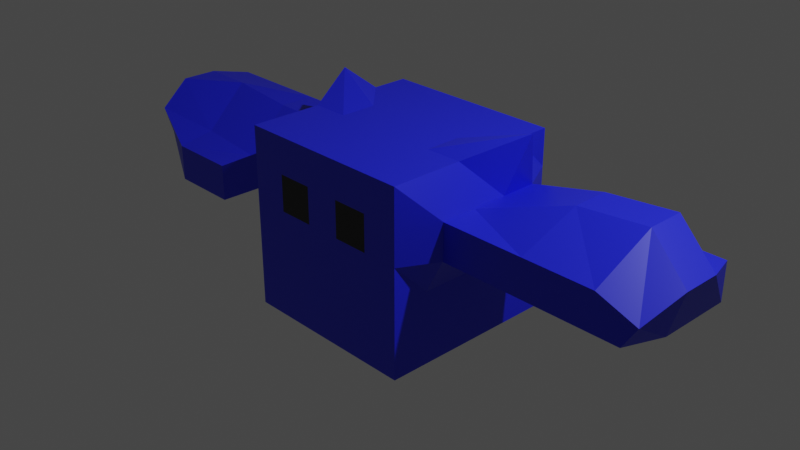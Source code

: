 # Source: character1.blend  (saved by Blender 2.83.18; exported with 4.5.12 LTS)
import bpy
from mathutils import Matrix  # noqa: F401  (used for matrix-valued properties, if any)

bpy.ops.wm.read_factory_settings(use_empty=True)
scene = bpy.context.scene
scene.name = 'Scene'

# ---- collections
col_collection = bpy.data.collections.new('Collection'); scene.collection.children.link(col_collection)

# ---- materials (node trees are filled in below, after node groups)
mat_material1 = bpy.data.materials.new('Material1')
mat_material1.alpha_threshold = 0.0
mat_material1.use_transparent_shadow = False
mat_material1.line_color = (0.0, 0.0, 0.0, 1.0)
mat_materialeye = bpy.data.materials.new('MaterialEYE')
mat_materialeye.use_transparent_shadow = False

# ---- material node trees
mat_material1.use_nodes = True; mat_material1.node_tree.nodes.clear()
_N = mat_material1.node_tree.nodes; _L = mat_material1.node_tree.links
n0 = _N.new('ShaderNodeOutputMaterial'); n0.name = 'Material Output'; n0.location = (300, 300)
n1 = _N.new('ShaderNodeBsdfPrincipled'); n1.name = 'Principled BSDF'; n1.location = (10, 300)
n1.distribution = 'GGX'
n1.subsurface_method = 'BURLEY'
n1.inputs[0].default_value = (0.01314, 0.01983, 0.8, 1.0)
n1.inputs[2].default_value = 0.4
n1.inputs[3].default_value = 1.45
n1.inputs[27].default_value = (0.0, 0.0, 0.0, 1.0)
n1.inputs[28].default_value = 1.0
_L.new(n1.outputs[0], n0.inputs[0])
n0.is_active_output = True
mat_materialeye.use_nodes = True; mat_materialeye.node_tree.nodes.clear()
_N = mat_materialeye.node_tree.nodes; _L = mat_materialeye.node_tree.links
n0 = _N.new('ShaderNodeBsdfPrincipled'); n0.name = 'Principled BSDF'; n0.location = (10, 300)
n0.distribution = 'GGX'
n0.subsurface_method = 'BURLEY'
n0.inputs[0].default_value = (0.009018, 0.009018, 0.009018, 1.0)
n0.inputs[3].default_value = 1.45
n0.inputs[27].default_value = (0.0, 0.0, 0.0, 1.0)
n0.inputs[28].default_value = 1.0
n1 = _N.new('ShaderNodeOutputMaterial'); n1.name = 'Material Output'; n1.location = (300, 300)
_L.new(n0.outputs[0], n1.inputs[0])
n1.is_active_output = True

# ---- world
world_world = bpy.data.worlds.new('World'); scene.world = world_world
world_world.use_nodes = True; world_world.node_tree.nodes.clear()
_N = world_world.node_tree.nodes; _L = world_world.node_tree.links
n0 = _N.new('ShaderNodeOutputWorld'); n0.name = 'World Output'; n0.location = (300, 300)
n1 = _N.new('ShaderNodeBackground'); n1.name = 'Background'; n1.location = (10, 300)
n1.inputs[0].default_value = (0.05088, 0.05088, 0.05088, 1.0)
_L.new(n1.outputs[0], n0.inputs[0])
n0.is_active_output = True
world_world.color = (0.05088, 0.05088, 0.05088)
world_world.use_sun_shadow = False
world_world.sun_shadow_jitter_overblur = 0.0

# ---- cameras
cam_camera = bpy.data.cameras.new('Camera')
cam_camera.clip_end = 100.0
cam_camera.ortho_scale = 7.314

# ---- lights
light_light = bpy.data.lights.new('Light', 'POINT')
light_light.transmission_factor = 0.0
light_light.energy = 1000.0
light_light.shadow_soft_size = 0.1
light_light.shadow_maximum_resolution = 0.006
light_light.use_absolute_resolution = True

# ---- meshes
me_cube = bpy.data.meshes.new('Cube')
me_cube.from_pydata([(1.0, 1.0, 1.0), (1.0, 1.0, -1.0), (1.0, -1.0, 1.0), (1.0, -1.0, -1.0), (0.6, 1.0, -1.0), (0.2, 1.0, -1.0), (1.0, 1.0, 0.6), (1.0, 1.0, 0.2), (1.0, 1.0, -0.2), (1.0, 1.0, -0.6), (1.0, -1.0, 0.6), (1.0, -1.0, 0.2), (1.0, -1.0, -0.2), (1.0, -1.0, -0.6), (0.6, -1.0, 1.0), (0.2, -1.0, 1.0), (1.0, 0.6, 1.0), (1.315, 0.4413, 1.185), (1.0, -0.2, 1.0), (1.0, -0.6, 1.0), (0.2, -1.0, -1.0), (0.6, -1.0, -1.0), (0.2, 1.0, 1.0), (0.6, 1.0, 1.0), (1.0, -0.6, -1.0), (1.0, -0.2, -1.0), (1.0, 0.2, -1.0), (1.0, 0.6, -1.0), (0.2, 1.0, -0.6), (0.6, 1.0, -0.6), (0.2, 1.0, -0.2), (0.6, 1.0, -0.2), (0.2, 1.0, 0.2), (0.6, 1.0, 0.2), (0.2, 1.0, 0.6), (0.6, 1.0, 0.6), (1.0, 0.6, -0.6), (1.0, 0.2, -0.6), (1.0, -0.2, -0.6), (1.0, -0.6, -0.6), (1.0, 0.6, -0.2), (1.0, 0.2, -0.2), (1.0, -0.2, -0.2), (1.0, -0.6, -0.2), (1.21, 0.6, 0.2), (1.21, 0.2, 0.2), (1.21, -0.2, 0.2), (1.21, -0.6, 0.2), (1.21, 0.6, 0.6), (1.21, 0.2, 0.6), (1.21, -0.2, 0.6), (1.21, -0.6, 0.6), (0.2, 0.6, -1.0), (0.2, 0.2, -1.0), (0.2, -0.2, -1.0), (0.2, -0.6, -1.0), (0.6, 0.6, -1.0), (0.6, 0.2, -1.0), (0.6, -0.2, -1.0), (0.6, -0.6, -1.0), (0.6, -1.0, -0.6), (0.2, -1.0, -0.6), (0.6, -1.0, -0.2), (0.2, -1.0, -0.2), (0.6, -1.0, 0.2), (0.2, -1.0, 0.2), (0.6, -1.0, 0.6), (0.2, -1.0, 0.6), (0.6, 0.6, 1.0), (0.6, 0.2, 1.0), (0.6, -0.2, 1.0), (0.6, -0.6, 1.0), (0.2, 0.6, 1.0), (0.2, 0.2, 1.0), (0.2, -0.2, 1.0), (0.2, -0.6, 1.0), (2.117, 0.6, 0.2), (2.117, 0.2, 0.2), (2.117, -0.2, 0.2), (2.117, -0.6, 0.2), (2.117, 0.6, 0.6), (2.154, 0.4471, 0.8782), (2.154, 0.04705, 0.8782), (2.117, -0.6, 0.6), (2.884, 0.6, 0.2), (2.884, 0.2, 0.2), (2.884, -0.2, 0.2), (2.884, -0.6, 0.2), (2.884, 0.6, 0.6), (2.921, 0.4471, 0.9504), (2.921, 0.04705, 0.9504), (2.884, -0.6, 0.6), (3.323, 0.6, 0.2), (3.323, 0.2, 0.2), (3.323, -0.2, 0.2), (3.169, -0.6, 0.2), (3.323, 0.6, 0.6), (3.462, 0.2, 0.6723), (3.462, -0.2, 0.6723), (3.323, -0.6, 0.4447), (-1.0, 1.0, 1.0), (-1.0, 1.0, -1.0), (-1.0, -1.0, 1.0), (-1.0, -1.0, -1.0), (-0.6, 1.0, -1.0), (-0.2, 1.0, -1.0), (-1.0, 1.0, 0.6), (-1.0, 1.0, 0.2), (-1.0, 1.0, -0.2), (-1.0, 1.0, -0.6), (-1.0, -1.0, 0.6), (-1.0, -1.0, 0.2), (-1.0, -1.0, -0.2), (-1.0, -1.0, -0.6), (-0.6, -1.0, 1.0), (-0.2, -1.0, 1.0), (-1.0, 0.6, 1.0), (-1.315, 0.4413, 1.185), (-1.0, -0.2, 1.0), (-1.0, -0.6, 1.0), (-0.2, -1.0, -1.0), (-0.6, -1.0, -1.0), (-0.2, 1.0, 1.0), (-0.6, 1.0, 1.0), (-1.0, -0.6, -1.0), (-1.0, -0.2, -1.0), (-1.0, 0.2, -1.0), (-1.0, 0.6, -1.0), (-0.2, 1.0, -0.6), (-0.6, 1.0, -0.6), (-0.2, 1.0, -0.2), (-0.6, 1.0, -0.2), (-0.2, 1.0, 0.2), (-0.6, 1.0, 0.2), (-0.2, 1.0, 0.6), (-0.6, 1.0, 0.6), (-1.0, 0.6, -0.6), (-1.0, 0.2, -0.6), (-1.0, -0.2, -0.6), (-1.0, -0.6, -0.6), (-1.0, 0.6, -0.2), (-1.0, 0.2, -0.2), (-1.0, -0.2, -0.2), (-1.0, -0.6, -0.2), (-1.21, 0.6, 0.2), (-1.21, 0.2, 0.2), (-1.21, -0.2, 0.2), (-1.21, -0.6, 0.2), (-1.21, 0.6, 0.6), (-1.21, 0.2, 0.6), (-1.21, -0.2, 0.6), (-1.21, -0.6, 0.6), (-0.2, 0.6, -1.0), (-0.2, 0.2, -1.0), (-0.2, -0.2, -1.0), (-0.2, -0.6, -1.0), (-0.6, 0.6, -1.0), (-0.6, 0.2, -1.0), (-0.6, -0.2, -1.0), (-0.6, -0.6, -1.0), (-0.6, -1.0, -0.6), (-0.2, -1.0, -0.6), (-0.6, -1.0, -0.2), (-0.2, -1.0, -0.2), (-0.6, -1.0, 0.2), (-0.2, -1.0, 0.2), (-0.6, -1.0, 0.6), (-0.2, -1.0, 0.6), (-0.6, 0.6, 1.0), (-0.6, 0.2, 1.0), (-0.6, -0.2, 1.0), (-0.6, -0.6, 1.0), (-0.2, 0.6, 1.0), (-0.2, 0.2, 1.0), (-0.2, -0.2, 1.0), (-0.2, -0.6, 1.0), (-2.117, 0.6, 0.2), (-2.117, 0.2, 0.2), (-2.117, -0.2, 0.2), (-1.849, -0.8489, -0.1487), (-2.117, 0.6, 0.6), (-2.117, 0.2, 0.6), (-1.849, -0.4489, 0.2513), (-1.849, -0.8489, 0.2513), (-2.884, 0.6, 0.2), (-2.884, 0.2, 0.2), (-2.884, -0.2, 0.2), (-2.616, -0.8489, -0.1487), (-2.884, 0.6, 0.6), (-2.884, 0.2, 0.6723), (-2.616, -0.4489, 0.3236), (-2.616, -0.8489, 0.2513), (-3.323, 0.6, 0.2), (-3.323, 0.2, 0.2), (-3.323, -0.2, 0.2), (-3.169, -0.6, 0.2), (-3.323, 0.6, 0.6), (-3.462, 0.2, 0.6723), (-3.462, -0.2, 0.6723), (-3.323, -0.6, 0.4447), (0.0, 1.0, -1.0), (0.0, -1.0, 1.0), (0.0, -1.0, -1.0), (0.0, 1.0, 1.0), (0.0, 1.0, -0.6), (0.0, 1.0, -0.2), (0.0, 1.0, 0.2), (0.0, 1.0, 0.6), (0.0, 0.6, -1.0), (0.0, 0.2, -1.0), (0.0, -0.2, -1.0), (0.0, -0.6, -1.0), (0.0, -1.0, -0.6), (0.0, -1.0, -0.2), (0.0, -1.0, 0.2), (0.0, -1.0, 0.6), (0.0, 0.6, 1.0), (0.0, 0.2, 1.0), (0.0, -0.2, 1.0), (0.0, -0.6, 1.0)], [], [(59, 24, 3, 21), (51, 19, 2, 10), (35, 23, 0, 6), (4, 29, 9, 1), (29, 31, 8, 9), (31, 33, 7, 8), (33, 35, 6, 7), (200, 204, 28, 5), (5, 28, 29, 4), (204, 205, 30, 28), (28, 30, 31, 29), (205, 206, 32, 30), (30, 32, 33, 31), (206, 207, 34, 32), (32, 34, 35, 33), (207, 203, 22, 34), (34, 22, 23, 35), (24, 39, 13, 3), (39, 43, 12, 13), (43, 47, 11, 12), (47, 51, 10, 11), (1, 9, 36, 27), (27, 36, 37, 26), (26, 37, 38, 25), (25, 38, 39, 24), (9, 8, 40, 36), (36, 40, 41, 37), (37, 41, 42, 38), (38, 42, 43, 39), (8, 7, 44, 40), (40, 44, 45, 41), (41, 45, 46, 42), (42, 46, 47, 43), (7, 6, 48, 44), (46, 45, 77, 78), (51, 47, 79, 83), (48, 49, 81, 80), (6, 0, 16, 48), (48, 16, 17, 49), (49, 17, 18, 50), (50, 18, 19, 51), (211, 55, 20, 202), (55, 59, 21, 20), (200, 5, 52, 208), (208, 52, 53, 209), (209, 53, 54, 210), (210, 54, 55, 211), (5, 4, 56, 52), (52, 56, 57, 53), (53, 57, 58, 54), (54, 58, 59, 55), (4, 1, 27, 56), (56, 27, 26, 57), (57, 26, 25, 58), (58, 25, 24, 59), (3, 13, 60, 21), (21, 60, 61, 20), (13, 12, 62, 60), (60, 62, 63, 61), (12, 11, 64, 62), (62, 64, 65, 63), (11, 10, 66, 64), (64, 66, 67, 65), (10, 2, 14, 66), (66, 14, 15, 67), (19, 71, 14, 2), (71, 75, 15, 14), (0, 23, 68, 16), (16, 68, 69, 17), (17, 69, 70, 18), (18, 70, 71, 19), (23, 22, 72, 68), (68, 72, 73, 69), (69, 73, 74, 70), (70, 74, 75, 71), (77, 76, 84, 85), (79, 78, 86, 87), (81, 82, 90, 89), (49, 50, 82, 81), (47, 46, 78, 79), (45, 44, 76, 77), (44, 48, 80, 76), (50, 51, 83, 82), (87, 86, 94, 95), (89, 90, 98, 97), (84, 88, 96, 92), (83, 79, 87, 91), (82, 83, 91, 90), (80, 81, 89, 88), (78, 77, 85, 86), (76, 80, 88, 84), (92, 96, 97, 93), (93, 97, 98, 94), (94, 98, 99, 95), (85, 84, 92, 93), (91, 87, 95, 99), (90, 91, 99, 98), (88, 89, 97, 96), (86, 85, 93, 94), (74, 218, 219, 75), (73, 217, 218, 74), (72, 216, 217, 73), (22, 203, 216, 72), (75, 219, 201, 15), (67, 15, 201, 215), (65, 67, 215, 214), (63, 65, 214, 213), (61, 63, 213, 212), (20, 61, 212, 202), (159, 121, 103, 124), (151, 110, 102, 119), (135, 106, 100, 123), (104, 101, 109, 129), (129, 109, 108, 131), (131, 108, 107, 133), (133, 107, 106, 135), (200, 105, 128, 204), (105, 104, 129, 128), (204, 128, 130, 205), (128, 129, 131, 130), (205, 130, 132, 206), (130, 131, 133, 132), (206, 132, 134, 207), (132, 133, 135, 134), (207, 134, 122, 203), (134, 135, 123, 122), (124, 103, 113, 139), (139, 113, 112, 143), (143, 112, 111, 147), (147, 111, 110, 151), (101, 127, 136, 109), (127, 126, 137, 136), (126, 125, 138, 137), (125, 124, 139, 138), (109, 136, 140, 108), (136, 137, 141, 140), (137, 138, 142, 141), (138, 139, 143, 142), (108, 140, 144, 107), (140, 141, 145, 144), (141, 142, 146, 145), (142, 143, 147, 146), (107, 144, 148, 106), (146, 178, 177, 145), (151, 183, 179, 147), (148, 180, 181, 149), (106, 148, 116, 100), (148, 149, 117, 116), (149, 150, 118, 117), (150, 151, 119, 118), (211, 202, 120, 155), (155, 120, 121, 159), (200, 208, 152, 105), (208, 209, 153, 152), (209, 210, 154, 153), (210, 211, 155, 154), (105, 152, 156, 104), (152, 153, 157, 156), (153, 154, 158, 157), (154, 155, 159, 158), (104, 156, 127, 101), (156, 157, 126, 127), (157, 158, 125, 126), (158, 159, 124, 125), (103, 121, 160, 113), (121, 120, 161, 160), (113, 160, 162, 112), (160, 161, 163, 162), (112, 162, 164, 111), (162, 163, 165, 164), (111, 164, 166, 110), (164, 165, 167, 166), (110, 166, 114, 102), (166, 167, 115, 114), (119, 102, 114, 171), (171, 114, 115, 175), (100, 116, 168, 123), (116, 117, 169, 168), (117, 118, 170, 169), (118, 119, 171, 170), (123, 168, 172, 122), (168, 169, 173, 172), (169, 170, 174, 173), (170, 171, 175, 174), (177, 185, 184, 176), (179, 187, 186, 178), (181, 189, 190, 182), (149, 181, 182, 150), (147, 179, 178, 146), (145, 177, 176, 144), (144, 176, 180, 148), (150, 182, 183, 151), (187, 195, 194, 186), (189, 197, 198, 190), (184, 192, 196, 188), (183, 191, 187, 179), (182, 190, 191, 183), (180, 188, 189, 181), (178, 186, 185, 177), (176, 184, 188, 180), (192, 193, 197, 196), (193, 194, 198, 197), (194, 195, 199, 198), (185, 193, 192, 184), (191, 199, 195, 187), (190, 198, 199, 191), (188, 196, 197, 189), (186, 194, 193, 185), (174, 175, 219, 218), (173, 174, 218, 217), (172, 173, 217, 216), (122, 172, 216, 203), (175, 115, 201, 219), (167, 215, 201, 115), (165, 214, 215, 167), (163, 213, 214, 165), (161, 212, 213, 163), (120, 202, 212, 161)])
me_cube.polygons.foreach_set('material_index', [0, 0, 0, 0, 0, 0, 0, 0, 0, 0, 0, 0, 0, 0, 0, 0, 0, 0, 0, 0, 0, 0, 0, 0, 0, 0, 0, 0, 0, 0, 0, 0, 0, 0, 0, 0, 0, 0, 0, 0, 0, 0, 0, 0, 0, 0, 0, 0, 0, 0, 0, 0, 0, 0, 0, 0, 0, 0, 0, 0, 0, 0, 1, 0, 0, 0, 0, 0, 0, 0, 0, 0, 0, 0, 0, 0, 0, 0, 0, 0, 0, 0, 0, 0, 0, 0, 0, 0, 0, 0, 0, 0, 0, 0, 0, 0, 0, 0, 0, 0, 0, 0, 0, 0, 0, 0, 0, 0, 0, 0, 0, 0, 0, 0, 0, 0, 0, 0, 0, 0, 0, 0, 0, 0, 0, 0, 0, 0, 0, 0, 0, 0, 0, 0, 0, 0, 0, 0, 0, 0, 0, 0, 0, 0, 0, 0, 0, 0, 0, 0, 0, 0, 0, 0, 0, 0, 0, 0, 0, 0, 0, 0, 0, 0, 0, 0, 0, 0, 0, 0, 0, 1, 0, 0, 0, 0, 0, 0, 0, 0, 0, 0, 0, 0, 0, 0, 0, 0, 0, 0, 0, 0, 0, 0, 0, 0, 0, 0, 0, 0, 0, 0, 0, 0, 0, 0, 0, 0, 0, 0, 0, 0, 0, 0, 0, 0, 0, 0])
_uv = me_cube.uv_layers.new(name='UVMap')
_uv.uv.foreach_set('vector', [0.325, 0.7, 0.375, 0.7, 0.375, 0.75, 0.325, 0.75, 0.575, 0.7, 0.625, 0.7, 0.625, 0.75, 0.575, 0.75, 0.575, 0.45, 0.625, 0.45, 0.625, 0.5, 0.575, 0.5, 0.375, 0.45, 0.425, 0.45, 0.425, 0.5, 0.375, 0.5, 0.425, 0.45, 0.475, 0.45, 0.475, 0.5, 0.425, 0.5, 0.475, 0.45, 0.525, 0.45, 0.525, 0.5, 0.475, 0.5, 0.525, 0.45, 0.575, 0.45, 0.575, 0.5, 0.525, 0.5, 0.375, 0.375, 0.425, 0.375, 0.425, 0.4, 0.375, 0.4, 0.375, 0.4, 0.425, 0.4, 0.425, 0.45, 0.375, 0.45, 0.425, 0.375, 0.475, 0.375, 0.475, 0.4, 0.425, 0.4, 0.425, 0.4, 0.475, 0.4, 0.475, 0.45, 0.425, 0.45, 0.475, 0.375, 0.525, 0.375, 0.525, 0.4, 0.475, 0.4, 0.475, 0.4, 0.525, 0.4, 0.525, 0.45, 0.475, 0.45, 0.525, 0.375, 0.575, 0.375, 0.575, 0.4, 0.525, 0.4, 0.525, 0.4, 0.575, 0.4, 0.575, 0.45, 0.525, 0.45, 0.575, 0.375, 0.625, 0.375, 0.625, 0.4, 0.575, 0.4, 0.575, 0.4, 0.625, 0.4, 0.625, 0.45, 0.575, 0.45, 0.375, 0.7, 0.425, 0.7, 0.425, 0.75, 0.375, 0.75, 0.425, 0.7, 0.475, 0.7, 0.475, 0.75, 0.425, 0.75, 0.475, 0.7, 0.525, 0.7, 0.525, 0.75, 0.475, 0.75, 0.525, 0.7, 0.575, 0.7, 0.575, 0.75, 0.525, 0.75, 0.375, 0.5, 0.425, 0.5, 0.425, 0.55, 0.375, 0.55, 0.375, 0.55, 0.425, 0.55, 0.425, 0.6, 0.375, 0.6, 0.375, 0.6, 0.425, 0.6, 0.425, 0.65, 0.375, 0.65, 0.375, 0.65, 0.425, 0.65, 0.425, 0.7, 0.375, 0.7, 0.425, 0.5, 0.475, 0.5, 0.475, 0.55, 0.425, 0.55, 0.425, 0.55, 0.475, 0.55, 0.475, 0.6, 0.425, 0.6, 0.425, 0.6, 0.475, 0.6, 0.475, 0.65, 0.425, 0.65, 0.425, 0.65, 0.475, 0.65, 0.475, 0.7, 0.425, 0.7, 0.475, 0.5, 0.525, 0.5, 0.525, 0.55, 0.475, 0.55, 0.475, 0.55, 0.525, 0.55, 0.525, 0.6, 0.475, 0.6, 0.475, 0.6, 0.525, 0.6, 0.525, 0.65, 0.475, 0.65, 0.475, 0.65, 0.525, 0.65, 0.525, 0.7, 0.475, 0.7, 0.525, 0.5, 0.575, 0.5, 0.575, 0.55, 0.525, 0.55, 0.525, 0.65, 0.525, 0.6, 0.525, 0.6, 0.525, 0.65, 0.575, 0.7, 0.525, 0.7, 0.525, 0.7, 0.575, 0.7, 0.575, 0.55, 0.575, 0.6, 0.575, 0.6, 0.575, 0.55, 0.575, 0.5, 0.625, 0.5, 0.625, 0.55, 0.575, 0.55, 0.575, 0.55, 0.625, 0.55, 0.625, 0.6, 0.575, 0.6, 0.575, 0.6, 0.625, 0.6, 0.625, 0.65, 0.575, 0.65, 0.575, 0.65, 0.625, 0.65, 0.625, 0.7, 0.575, 0.7, 0.25, 0.7, 0.275, 0.7, 0.275, 0.75, 0.25, 0.75, 0.275, 0.7, 0.325, 0.7, 0.325, 0.75, 0.275, 0.75, 0.25, 0.5, 0.275, 0.5, 0.275, 0.55, 0.25, 0.55, 0.25, 0.55, 0.275, 0.55, 0.275, 0.6, 0.25, 0.6, 0.25, 0.6, 0.275, 0.6, 0.275, 0.65, 0.25, 0.65, 0.25, 0.65, 0.275, 0.65, 0.275, 0.7, 0.25, 0.7, 0.275, 0.5, 0.325, 0.5, 0.325, 0.55, 0.275, 0.55, 0.275, 0.55, 0.325, 0.55, 0.325, 0.6, 0.275, 0.6, 0.275, 0.6, 0.325, 0.6, 0.325, 0.65, 0.275, 0.65, 0.275, 0.65, 0.325, 0.65, 0.325, 0.7, 0.275, 0.7, 0.325, 0.5, 0.375, 0.5, 0.375, 0.55, 0.325, 0.55, 0.325, 0.55, 0.375, 0.55, 0.375, 0.6, 0.325, 0.6, 0.325, 0.6, 0.375, 0.6, 0.375, 0.65, 0.325, 0.65, 0.325, 0.65, 0.375, 0.65, 0.375, 0.7, 0.325, 0.7, 0.375, 0.75, 0.425, 0.75, 0.425, 0.8, 0.375, 0.8, 0.375, 0.8, 0.425, 0.8, 0.425, 0.85, 0.375, 0.85, 0.425, 0.75, 0.475, 0.75, 0.475, 0.8, 0.425, 0.8, 0.425, 0.8, 0.475, 0.8, 0.475, 0.85, 0.425, 0.85, 0.475, 0.75, 0.525, 0.75, 0.525, 0.8, 0.475, 0.8, 0.475, 0.8, 0.525, 0.8, 0.525, 0.85, 0.475, 0.85, 0.525, 0.75, 0.575, 0.75, 0.575, 0.8, 0.525, 0.8, 0.525, 0.8, 0.575, 0.8, 0.575, 0.85, 0.525, 0.85, 0.575, 0.75, 0.625, 0.75, 0.625, 0.8, 0.575, 0.8, 0.575, 0.8, 0.625, 0.8, 0.625, 0.85, 0.575, 0.85, 0.625, 0.7, 0.675, 0.7, 0.675, 0.75, 0.625, 0.75, 0.675, 0.7, 0.725, 0.7, 0.725, 0.75, 0.675, 0.75, 0.625, 0.5, 0.675, 0.5, 0.675, 0.55, 0.625, 0.55, 0.625, 0.55, 0.675, 0.55, 0.675, 0.6, 0.625, 0.6, 0.625, 0.6, 0.675, 0.6, 0.675, 0.65, 0.625, 0.65, 0.625, 0.65, 0.675, 0.65, 0.675, 0.7, 0.625, 0.7, 0.675, 0.5, 0.725, 0.5, 0.725, 0.55, 0.675, 0.55, 0.675, 0.55, 0.725, 0.55, 0.725, 0.6, 0.675, 0.6, 0.675, 0.6, 0.725, 0.6, 0.725, 0.65, 0.675, 0.65, 0.675, 0.65, 0.725, 0.65, 0.725, 0.7, 0.675, 0.7, 0.525, 0.6, 0.525, 0.55, 0.525, 0.55, 0.525, 0.6, 0.525, 0.7, 0.525, 0.65, 0.525, 0.65, 0.525, 0.7, 0.575, 0.6, 0.575, 0.65, 0.575, 0.65, 0.575, 0.6, 0.575, 0.6, 0.575, 0.65, 0.575, 0.65, 0.575, 0.6, 0.525, 0.7, 0.525, 0.65, 0.525, 0.65, 0.525, 0.7, 0.525, 0.6, 0.525, 0.55, 0.525, 0.55, 0.525, 0.6, 0.525, 0.55, 0.575, 0.55, 0.575, 0.55, 0.525, 0.55, 0.575, 0.65, 0.575, 0.7, 0.575, 0.7, 0.575, 0.65, 0.525, 0.7, 0.525, 0.65, 0.525, 0.65, 0.525, 0.7, 0.575, 0.6, 0.575, 0.65, 0.575, 0.65, 0.575, 0.6, 0.525, 0.55, 0.575, 0.55, 0.575, 0.55, 0.525, 0.55, 0.575, 0.7, 0.525, 0.7, 0.525, 0.7, 0.575, 0.7, 0.575, 0.65, 0.575, 0.7, 0.575, 0.7, 0.575, 0.65, 0.575, 0.55, 0.575, 0.6, 0.575, 0.6, 0.575, 0.55, 0.525, 0.65, 0.525, 0.6, 0.525, 0.6, 0.525, 0.65, 0.525, 0.55, 0.575, 0.55, 0.575, 0.55, 0.525, 0.55, 0.525, 0.55, 0.575, 0.55, 0.575, 0.6, 0.525, 0.6, 0.525, 0.6, 0.575, 0.6, 0.575, 0.65, 0.525, 0.65, 0.525, 0.65, 0.575, 0.65, 0.575, 0.7, 0.525, 0.7, 0.525, 0.6, 0.525, 0.55, 0.525, 0.55, 0.525, 0.6, 0.575, 0.7, 0.525, 0.7, 0.525, 0.7, 0.575, 0.7, 0.575, 0.65, 0.575, 0.7, 0.575, 0.7, 0.575, 0.65, 0.575, 0.55, 0.575, 0.6, 0.575, 0.6, 0.575, 0.55, 0.525, 0.65, 0.525, 0.6, 0.525, 0.6, 0.525, 0.65, 0.725, 0.65, 0.75, 0.65, 0.75, 0.7, 0.725, 0.7, 0.725, 0.6, 0.75, 0.6, 0.75, 0.65, 0.725, 0.65, 0.725, 0.55, 0.75, 0.55, 0.75, 0.6, 0.725, 0.6, 0.725, 0.5, 0.75, 0.5, 0.75, 0.55, 0.725, 0.55, 0.725, 0.7, 0.75, 0.7, 0.75, 0.75, 0.725, 0.75, 0.575, 0.85, 0.625, 0.85, 0.625, 0.875, 0.575, 0.875, 0.525, 0.85, 0.575, 0.85, 0.575, 0.875, 0.525, 0.875, 0.475, 0.85, 0.525, 0.85, 0.525, 0.875, 0.475, 0.875, 0.425, 0.85, 0.475, 0.85, 0.475, 0.875, 0.425, 0.875, 0.375, 0.85, 0.425, 0.85, 0.425, 0.875, 0.375, 0.875, 0.325, 0.7, 0.325, 0.75, 0.375, 0.75, 0.375, 0.7, 0.575, 0.7, 0.575, 0.75, 0.625, 0.75, 0.625, 0.7, 0.575, 0.45, 0.575, 0.5, 0.625, 0.5, 0.625, 0.45, 0.375, 0.45, 0.375, 0.5, 0.425, 0.5, 0.425, 0.45, 0.425, 0.45, 0.425, 0.5, 0.475, 0.5, 0.475, 0.45, 0.475, 0.45, 0.475, 0.5, 0.525, 0.5, 0.525, 0.45, 0.525, 0.45, 0.525, 0.5, 0.575, 0.5, 0.575, 0.45, 0.375, 0.375, 0.375, 0.4, 0.425, 0.4, 0.425, 0.375, 0.375, 0.4, 0.375, 0.45, 0.425, 0.45, 0.425, 0.4, 0.425, 0.375, 0.425, 0.4, 0.475, 0.4, 0.475, 0.375, 0.425, 0.4, 0.425, 0.45, 0.475, 0.45, 0.475, 0.4, 0.475, 0.375, 0.475, 0.4, 0.525, 0.4, 0.525, 0.375, 0.475, 0.4, 0.475, 0.45, 0.525, 0.45, 0.525, 0.4, 0.525, 0.375, 0.525, 0.4, 0.575, 0.4, 0.575, 0.375, 0.525, 0.4, 0.525, 0.45, 0.575, 0.45, 0.575, 0.4, 0.575, 0.375, 0.575, 0.4, 0.625, 0.4, 0.625, 0.375, 0.575, 0.4, 0.575, 0.45, 0.625, 0.45, 0.625, 0.4, 0.375, 0.7, 0.375, 0.75, 0.425, 0.75, 0.425, 0.7, 0.425, 0.7, 0.425, 0.75, 0.475, 0.75, 0.475, 0.7, 0.475, 0.7, 0.475, 0.75, 0.525, 0.75, 0.525, 0.7, 0.525, 0.7, 0.525, 0.75, 0.575, 0.75, 0.575, 0.7, 0.375, 0.5, 0.375, 0.55, 0.425, 0.55, 0.425, 0.5, 0.375, 0.55, 0.375, 0.6, 0.425, 0.6, 0.425, 0.55, 0.375, 0.6, 0.375, 0.65, 0.425, 0.65, 0.425, 0.6, 0.375, 0.65, 0.375, 0.7, 0.425, 0.7, 0.425, 0.65, 0.425, 0.5, 0.425, 0.55, 0.475, 0.55, 0.475, 0.5, 0.425, 0.55, 0.425, 0.6, 0.475, 0.6, 0.475, 0.55, 0.425, 0.6, 0.425, 0.65, 0.475, 0.65, 0.475, 0.6, 0.425, 0.65, 0.425, 0.7, 0.475, 0.7, 0.475, 0.65, 0.475, 0.5, 0.475, 0.55, 0.525, 0.55, 0.525, 0.5, 0.475, 0.55, 0.475, 0.6, 0.525, 0.6, 0.525, 0.55, 0.475, 0.6, 0.475, 0.65, 0.525, 0.65, 0.525, 0.6, 0.475, 0.65, 0.475, 0.7, 0.525, 0.7, 0.525, 0.65, 0.525, 0.5, 0.525, 0.55, 0.575, 0.55, 0.575, 0.5, 0.525, 0.65, 0.525, 0.65, 0.525, 0.6, 0.525, 0.6, 0.575, 0.7, 0.575, 0.7, 0.525, 0.7, 0.525, 0.7, 0.575, 0.55, 0.575, 0.55, 0.575, 0.6, 0.575, 0.6, 0.575, 0.5, 0.575, 0.55, 0.625, 0.55, 0.625, 0.5, 0.575, 0.55, 0.575, 0.6, 0.625, 0.6, 0.625, 0.55, 0.575, 0.6, 0.575, 0.65, 0.625, 0.65, 0.625, 0.6, 0.575, 0.65, 0.575, 0.7, 0.625, 0.7, 0.625, 0.65, 0.25, 0.7, 0.25, 0.75, 0.275, 0.75, 0.275, 0.7, 0.275, 0.7, 0.275, 0.75, 0.325, 0.75, 0.325, 0.7, 0.25, 0.5, 0.25, 0.55, 0.275, 0.55, 0.275, 0.5, 0.25, 0.55, 0.25, 0.6, 0.275, 0.6, 0.275, 0.55, 0.25, 0.6, 0.25, 0.65, 0.275, 0.65, 0.275, 0.6, 0.25, 0.65, 0.25, 0.7, 0.275, 0.7, 0.275, 0.65, 0.275, 0.5, 0.275, 0.55, 0.325, 0.55, 0.325, 0.5, 0.275, 0.55, 0.275, 0.6, 0.325, 0.6, 0.325, 0.55, 0.275, 0.6, 0.275, 0.65, 0.325, 0.65, 0.325, 0.6, 0.275, 0.65, 0.275, 0.7, 0.325, 0.7, 0.325, 0.65, 0.325, 0.5, 0.325, 0.55, 0.375, 0.55, 0.375, 0.5, 0.325, 0.55, 0.325, 0.6, 0.375, 0.6, 0.375, 0.55, 0.325, 0.6, 0.325, 0.65, 0.375, 0.65, 0.375, 0.6, 0.325, 0.65, 0.325, 0.7, 0.375, 0.7, 0.375, 0.65, 0.375, 0.75, 0.375, 0.8, 0.425, 0.8, 0.425, 0.75, 0.375, 0.8, 0.375, 0.85, 0.425, 0.85, 0.425, 0.8, 0.425, 0.75, 0.425, 0.8, 0.475, 0.8, 0.475, 0.75, 0.425, 0.8, 0.425, 0.85, 0.475, 0.85, 0.475, 0.8, 0.475, 0.75, 0.475, 0.8, 0.525, 0.8, 0.525, 0.75, 0.475, 0.8, 0.475, 0.85, 0.525, 0.85, 0.525, 0.8, 0.525, 0.75, 0.525, 0.8, 0.575, 0.8, 0.575, 0.75, 0.525, 0.8, 0.525, 0.85, 0.575, 0.85, 0.575, 0.8, 0.575, 0.75, 0.575, 0.8, 0.625, 0.8, 0.625, 0.75, 0.575, 0.8, 0.575, 0.85, 0.625, 0.85, 0.625, 0.8, 0.625, 0.7, 0.625, 0.75, 0.675, 0.75, 0.675, 0.7, 0.675, 0.7, 0.675, 0.75, 0.725, 0.75, 0.725, 0.7, 0.625, 0.5, 0.625, 0.55, 0.675, 0.55, 0.675, 0.5, 0.625, 0.55, 0.625, 0.6, 0.675, 0.6, 0.675, 0.55, 0.625, 0.6, 0.625, 0.65, 0.675, 0.65, 0.675, 0.6, 0.625, 0.65, 0.625, 0.7, 0.675, 0.7, 0.675, 0.65, 0.675, 0.5, 0.675, 0.55, 0.725, 0.55, 0.725, 0.5, 0.675, 0.55, 0.675, 0.6, 0.725, 0.6, 0.725, 0.55, 0.675, 0.6, 0.675, 0.65, 0.725, 0.65, 0.725, 0.6, 0.675, 0.65, 0.675, 0.7, 0.725, 0.7, 0.725, 0.65, 0.525, 0.6, 0.525, 0.6, 0.525, 0.55, 0.525, 0.55, 0.525, 0.7, 0.525, 0.7, 0.525, 0.65, 0.525, 0.65, 0.575, 0.6, 0.575, 0.6, 0.575, 0.65, 0.575, 0.65, 0.575, 0.6, 0.575, 0.6, 0.575, 0.65, 0.575, 0.65, 0.525, 0.7, 0.525, 0.7, 0.525, 0.65, 0.525, 0.65, 0.525, 0.6, 0.525, 0.6, 0.525, 0.55, 0.525, 0.55, 0.525, 0.55, 0.525, 0.55, 0.575, 0.55, 0.575, 0.55, 0.575, 0.65, 0.575, 0.65, 0.575, 0.7, 0.575, 0.7, 0.525, 0.7, 0.525, 0.7, 0.525, 0.65, 0.525, 0.65, 0.575, 0.6, 0.575, 0.6, 0.575, 0.65, 0.575, 0.65, 0.525, 0.55, 0.525, 0.55, 0.575, 0.55, 0.575, 0.55, 0.575, 0.7, 0.575, 0.7, 0.525, 0.7, 0.525, 0.7, 0.575, 0.65, 0.575, 0.65, 0.575, 0.7, 0.575, 0.7, 0.575, 0.55, 0.575, 0.55, 0.575, 0.6, 0.575, 0.6, 0.525, 0.65, 0.525, 0.65, 0.525, 0.6, 0.525, 0.6, 0.525, 0.55, 0.525, 0.55, 0.575, 0.55, 0.575, 0.55, 0.525, 0.55, 0.525, 0.6, 0.575, 0.6, 0.575, 0.55, 0.525, 0.6, 0.525, 0.65, 0.575, 0.65, 0.575, 0.6, 0.525, 0.65, 0.525, 0.7, 0.575, 0.7, 0.575, 0.65, 0.525, 0.6, 0.525, 0.6, 0.525, 0.55, 0.525, 0.55, 0.575, 0.7, 0.575, 0.7, 0.525, 0.7, 0.525, 0.7, 0.575, 0.65, 0.575, 0.65, 0.575, 0.7, 0.575, 0.7, 0.575, 0.55, 0.575, 0.55, 0.575, 0.6, 0.575, 0.6, 0.525, 0.65, 0.525, 0.65, 0.525, 0.6, 0.525, 0.6, 0.725, 0.65, 0.725, 0.7, 0.75, 0.7, 0.75, 0.65, 0.725, 0.6, 0.725, 0.65, 0.75, 0.65, 0.75, 0.6, 0.725, 0.55, 0.725, 0.6, 0.75, 0.6, 0.75, 0.55, 0.725, 0.5, 0.725, 0.55, 0.75, 0.55, 0.75, 0.5, 0.725, 0.7, 0.725, 0.75, 0.75, 0.75, 0.75, 0.7, 0.575, 0.85, 0.575, 0.875, 0.625, 0.875, 0.625, 0.85, 0.525, 0.85, 0.525, 0.875, 0.575, 0.875, 0.575, 0.85, 0.475, 0.85, 0.475, 0.875, 0.525, 0.875, 0.525, 0.85, 0.425, 0.85, 0.425, 0.875, 0.475, 0.875, 0.475, 0.85, 0.375, 0.85, 0.375, 0.875, 0.425, 0.875, 0.425, 0.85])
me_cube.materials.append(mat_material1)
me_cube.materials.append(mat_materialeye)
me_cube.use_remesh_preserve_volume = False
me_cube.use_remesh_preserve_attributes = False
me_cube.use_mirror_vertex_groups = False
me_cube.update()

# ---- objects
ob_cube = bpy.data.objects.new('Cube', me_cube)
ob_light = bpy.data.objects.new('Light', light_light)
ob_camera = bpy.data.objects.new('Camera', cam_camera)

# ---- transforms, parenting, visibility, modifiers, constraints
ob_cube.location = (0.0, 0.0, 0.0)
ob_cube.lock_rotations_4d = False
ob_cube.empty_display_type = 'ARROWS'
ob_cube.lineart.crease_threshold = 0.0
ob_light.location = (4.076, 1.005, 5.904)
ob_light.rotation_euler = (0.6503, 0.05522, 1.866)
ob_light.lock_rotations_4d = False
ob_light.empty_display_type = 'ARROWS'
ob_light.color = (0.0, 0.0, 0.0, 0.0)
ob_light.lineart.crease_threshold = 0.0
ob_camera.location = (7.359, -6.926, 4.958)
ob_camera.rotation_euler = (1.109, 0.0, 0.8149)
ob_camera.lock_rotations_4d = False
ob_camera.empty_display_type = 'ARROWS'
ob_camera.color = (0.0, 0.0, 0.0, 0.0)
ob_camera.display_type = 'WIRE'
ob_camera.lineart.crease_threshold = 0.0

# ---- collection membership
col_collection.objects.link(ob_cube)
col_collection.objects.link(ob_light)
col_collection.objects.link(ob_camera)

# ---- scene / render settings (as saved in the file)
scene.camera = ob_camera
scene.frame_start = 1; scene.frame_end = 250; scene.frame_set(1)
scene.render.engine = 'BLENDER_EEVEE_NEXT'
scene.cycles.use_denoising = False
scene.cycles.samples = 128
scene.cycles.sampling_pattern = 'TABULATED_SOBOL'
scene.cycles.use_adaptive_sampling = False
scene.cycles.use_light_tree = False
scene.view_settings.view_transform = 'Filmic'
bpy.context.view_layer.update()
